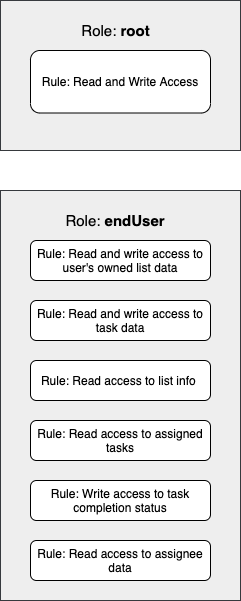

The diagram above was exported from draw.io. Its source (the exported page's mxGraphModel, read from the mxfile embedded in the PNG):
<mxGraphModel dx="250" dy="599" grid="1" gridSize="10" guides="1" tooltips="1" connect="1" arrows="1" fold="1" page="1" pageScale="1" pageWidth="850" pageHeight="1100" math="0" shadow="0">
  <root>
    <mxCell id="0" />
    <mxCell id="1" parent="0" />
    <mxCell id="2" value="" style="whiteSpace=wrap;html=1;fillColor=#eeeeee;strokeColor=#36393d;" parent="1" vertex="1">
      <mxGeometry x="300" y="210" width="240" height="410" as="geometry" />
    </mxCell>
    <mxCell id="4" value="" style="whiteSpace=wrap;html=1;fillColor=#eeeeee;strokeColor=#36393d;" parent="1" vertex="1">
      <mxGeometry x="300" y="20" width="240" height="150" as="geometry" />
    </mxCell>
    <mxCell id="5" value="Rule: Read and Write Access" style="rounded=1;whiteSpace=wrap;html=1;" parent="1" vertex="1">
      <mxGeometry x="330" y="70" width="180" height="62.5" as="geometry" />
    </mxCell>
    <mxCell id="6" value="&lt;font style=&quot;font-size: 15px&quot; color=&quot;#000000&quot;&gt;Role: &lt;b&gt;root&lt;/b&gt;&lt;/font&gt;" style="text;html=1;strokeColor=none;fillColor=none;align=center;verticalAlign=middle;whiteSpace=wrap;rounded=0;" parent="1" vertex="1">
      <mxGeometry x="357.5" y="30" width="115" height="40" as="geometry" />
    </mxCell>
    <mxCell id="9" value="&lt;font color=&quot;#000000&quot; style=&quot;font-size: 15px&quot;&gt;Role: &lt;b&gt;endUser&lt;/b&gt;&lt;/font&gt;" style="text;html=1;strokeColor=none;fillColor=none;align=center;verticalAlign=middle;whiteSpace=wrap;rounded=0;" parent="1" vertex="1">
      <mxGeometry x="350" y="230" width="130" height="20" as="geometry" />
    </mxCell>
    <mxCell id="12" value="Rule: Read and write access to user's owned list data" style="rounded=1;whiteSpace=wrap;html=1;" parent="1" vertex="1">
      <mxGeometry x="330" y="260" width="180" height="40" as="geometry" />
    </mxCell>
    <mxCell id="13" value="Rule: Read and write access to task data" style="rounded=1;whiteSpace=wrap;html=1;" parent="1" vertex="1">
      <mxGeometry x="330" y="320" width="180" height="40" as="geometry" />
    </mxCell>
    <mxCell id="15" value="Rule: Write access to task completion status" style="rounded=1;whiteSpace=wrap;html=1;" parent="1" vertex="1">
      <mxGeometry x="330" y="500" width="180" height="40" as="geometry" />
    </mxCell>
    <mxCell id="16" value="Rule: Read access to list info&amp;nbsp;" style="rounded=1;whiteSpace=wrap;html=1;" parent="1" vertex="1">
      <mxGeometry x="330" y="380" width="180" height="40" as="geometry" />
    </mxCell>
    <mxCell id="17" value="Rule: Read access to assignee data" style="rounded=1;whiteSpace=wrap;html=1;" parent="1" vertex="1">
      <mxGeometry x="330" y="560" width="180" height="40" as="geometry" />
    </mxCell>
    <mxCell id="18" value="Rule: Read access to assigned tasks" style="rounded=1;whiteSpace=wrap;html=1;" parent="1" vertex="1">
      <mxGeometry x="330" y="440" width="180" height="40" as="geometry" />
    </mxCell>
  </root>
</mxGraphModel>